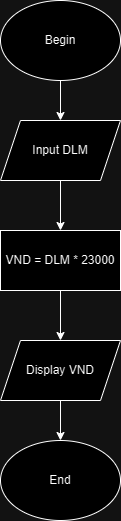

The diagram above was exported from draw.io. Its source (the exported page's mxGraphModel, read from the mxfile embedded in the PNG):
<mxGraphModel dx="996" dy="590" grid="1" gridSize="10" guides="1" tooltips="1" connect="1" arrows="1" fold="1" page="1" pageScale="1" pageWidth="827" pageHeight="1169" math="0" shadow="0">
  <root>
    <mxCell id="WIyWlLk6GJQsqaUBKTNV-0" />
    <mxCell id="WIyWlLk6GJQsqaUBKTNV-1" parent="WIyWlLk6GJQsqaUBKTNV-0" />
    <mxCell id="p6lTphyd7H9RNZyozbV--0" style="edgeStyle=orthogonalEdgeStyle;rounded=0;orthogonalLoop=1;jettySize=auto;html=1;entryX=0.5;entryY=0;entryDx=0;entryDy=0;" edge="1" parent="WIyWlLk6GJQsqaUBKTNV-1" source="p6lTphyd7H9RNZyozbV--1" target="p6lTphyd7H9RNZyozbV--3">
      <mxGeometry relative="1" as="geometry" />
    </mxCell>
    <mxCell id="p6lTphyd7H9RNZyozbV--1" value="Begin" style="ellipse;whiteSpace=wrap;html=1;" vertex="1" parent="WIyWlLk6GJQsqaUBKTNV-1">
      <mxGeometry x="360" y="10" width="120" height="80" as="geometry" />
    </mxCell>
    <mxCell id="p6lTphyd7H9RNZyozbV--2" style="edgeStyle=orthogonalEdgeStyle;rounded=0;orthogonalLoop=1;jettySize=auto;html=1;entryX=0.5;entryY=0;entryDx=0;entryDy=0;" edge="1" parent="WIyWlLk6GJQsqaUBKTNV-1" source="p6lTphyd7H9RNZyozbV--3" target="p6lTphyd7H9RNZyozbV--5">
      <mxGeometry relative="1" as="geometry" />
    </mxCell>
    <mxCell id="p6lTphyd7H9RNZyozbV--3" value="Input DLM" style="shape=parallelogram;perimeter=parallelogramPerimeter;whiteSpace=wrap;html=1;fixedSize=1;" vertex="1" parent="WIyWlLk6GJQsqaUBKTNV-1">
      <mxGeometry x="360" y="130" width="120" height="60" as="geometry" />
    </mxCell>
    <mxCell id="p6lTphyd7H9RNZyozbV--4" style="edgeStyle=orthogonalEdgeStyle;rounded=0;orthogonalLoop=1;jettySize=auto;html=1;entryX=0.5;entryY=0;entryDx=0;entryDy=0;" edge="1" parent="WIyWlLk6GJQsqaUBKTNV-1" source="p6lTphyd7H9RNZyozbV--5" target="p6lTphyd7H9RNZyozbV--7">
      <mxGeometry relative="1" as="geometry" />
    </mxCell>
    <mxCell id="p6lTphyd7H9RNZyozbV--5" value="VND = DLM * 23000" style="rounded=0;whiteSpace=wrap;html=1;" vertex="1" parent="WIyWlLk6GJQsqaUBKTNV-1">
      <mxGeometry x="360" y="240" width="120" height="60" as="geometry" />
    </mxCell>
    <mxCell id="p6lTphyd7H9RNZyozbV--6" style="edgeStyle=orthogonalEdgeStyle;rounded=0;orthogonalLoop=1;jettySize=auto;html=1;entryX=0.5;entryY=0;entryDx=0;entryDy=0;" edge="1" parent="WIyWlLk6GJQsqaUBKTNV-1" source="p6lTphyd7H9RNZyozbV--7" target="p6lTphyd7H9RNZyozbV--8">
      <mxGeometry relative="1" as="geometry" />
    </mxCell>
    <mxCell id="p6lTphyd7H9RNZyozbV--7" value="Display VND" style="shape=parallelogram;perimeter=parallelogramPerimeter;whiteSpace=wrap;html=1;fixedSize=1;" vertex="1" parent="WIyWlLk6GJQsqaUBKTNV-1">
      <mxGeometry x="360" y="350" width="120" height="60" as="geometry" />
    </mxCell>
    <mxCell id="p6lTphyd7H9RNZyozbV--8" value="End" style="ellipse;whiteSpace=wrap;html=1;" vertex="1" parent="WIyWlLk6GJQsqaUBKTNV-1">
      <mxGeometry x="360" y="450" width="120" height="80" as="geometry" />
    </mxCell>
  </root>
</mxGraphModel>